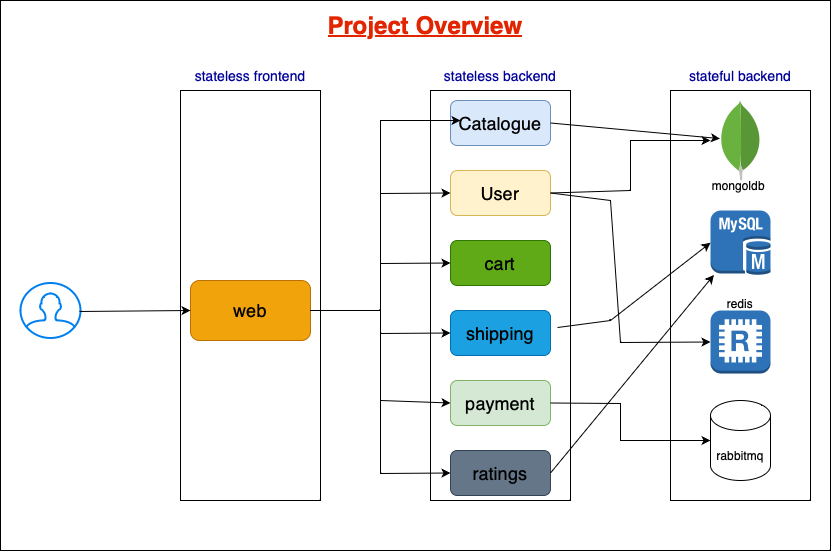

The diagram above was exported from draw.io. Its source (the exported page's mxGraphModel, read from the mxfile embedded in the PNG):
<mxGraphModel dx="841" dy="597" grid="1" gridSize="10" guides="1" tooltips="1" connect="1" arrows="1" fold="1" page="1" pageScale="1" pageWidth="827" pageHeight="1169" math="0" shadow="0">
  <root>
    <mxCell id="0" />
    <mxCell id="1" parent="0" />
    <mxCell id="-RUUvHaytzTVTgVVf_vS-24" value="" style="rounded=0;whiteSpace=wrap;html=1;" vertex="1" parent="1">
      <mxGeometry x="130" y="120" width="700" height="450" as="geometry" />
    </mxCell>
    <mxCell id="-RUUvHaytzTVTgVVf_vS-1" value="" style="rounded=0;whiteSpace=wrap;html=1;" vertex="1" parent="1">
      <mxGeometry x="10" y="50" width="830" height="550" as="geometry" />
    </mxCell>
    <mxCell id="-RUUvHaytzTVTgVVf_vS-2" value="" style="rounded=0;whiteSpace=wrap;html=1;" vertex="1" parent="1">
      <mxGeometry x="190" y="140" width="140" height="410" as="geometry" />
    </mxCell>
    <mxCell id="-RUUvHaytzTVTgVVf_vS-3" value="" style="rounded=0;whiteSpace=wrap;html=1;" vertex="1" parent="1">
      <mxGeometry x="440" y="140" width="140" height="410" as="geometry" />
    </mxCell>
    <mxCell id="-RUUvHaytzTVTgVVf_vS-4" value="" style="rounded=0;whiteSpace=wrap;html=1;" vertex="1" parent="1">
      <mxGeometry x="680" y="140" width="140" height="410" as="geometry" />
    </mxCell>
    <mxCell id="-RUUvHaytzTVTgVVf_vS-6" value="" style="rounded=1;whiteSpace=wrap;html=1;fillColor=#f0a30a;strokeColor=#BD7000;fontColor=#000000;" vertex="1" parent="1">
      <mxGeometry x="200" y="330" width="120" height="60" as="geometry" />
    </mxCell>
    <mxCell id="-RUUvHaytzTVTgVVf_vS-12" value="" style="rounded=1;whiteSpace=wrap;html=1;fillColor=#647687;fontColor=#ffffff;strokeColor=#314354;" vertex="1" parent="1">
      <mxGeometry x="460" y="500" width="100" height="45" as="geometry" />
    </mxCell>
    <mxCell id="-RUUvHaytzTVTgVVf_vS-13" value="" style="rounded=1;whiteSpace=wrap;html=1;fillColor=#d5e8d4;strokeColor=#82b366;" vertex="1" parent="1">
      <mxGeometry x="460" y="430" width="100" height="45" as="geometry" />
    </mxCell>
    <mxCell id="-RUUvHaytzTVTgVVf_vS-14" value="" style="rounded=1;whiteSpace=wrap;html=1;fillColor=#1ba1e2;fontColor=#ffffff;strokeColor=#006EAF;" vertex="1" parent="1">
      <mxGeometry x="460" y="360" width="100" height="45" as="geometry" />
    </mxCell>
    <mxCell id="-RUUvHaytzTVTgVVf_vS-15" value="" style="rounded=1;whiteSpace=wrap;html=1;fillColor=#60a917;fontColor=#ffffff;strokeColor=#2D7600;" vertex="1" parent="1">
      <mxGeometry x="460" y="290" width="100" height="45" as="geometry" />
    </mxCell>
    <mxCell id="-RUUvHaytzTVTgVVf_vS-16" value="" style="rounded=1;whiteSpace=wrap;html=1;fillColor=#fff2cc;strokeColor=#d6b656;" vertex="1" parent="1">
      <mxGeometry x="460" y="220" width="100" height="45" as="geometry" />
    </mxCell>
    <mxCell id="-RUUvHaytzTVTgVVf_vS-17" value="" style="rounded=1;whiteSpace=wrap;html=1;fillColor=#dae8fc;strokeColor=#6c8ebf;" vertex="1" parent="1">
      <mxGeometry x="460" y="150" width="100" height="45" as="geometry" />
    </mxCell>
    <mxCell id="-RUUvHaytzTVTgVVf_vS-19" value="" style="dashed=0;outlineConnect=0;html=1;align=center;labelPosition=center;verticalLabelPosition=bottom;verticalAlign=top;shape=mxgraph.weblogos.mongodb" vertex="1" parent="1">
      <mxGeometry x="729.4" y="150" width="41.2" height="80" as="geometry" />
    </mxCell>
    <mxCell id="-RUUvHaytzTVTgVVf_vS-20" value="" style="outlineConnect=0;dashed=0;verticalLabelPosition=bottom;verticalAlign=top;align=center;html=1;shape=mxgraph.aws3.mysql_db_instance;fillColor=#2E73B8;gradientColor=none;" vertex="1" parent="1">
      <mxGeometry x="720" y="260" width="60" height="64.5" as="geometry" />
    </mxCell>
    <mxCell id="-RUUvHaytzTVTgVVf_vS-21" value="" style="outlineConnect=0;dashed=0;verticalLabelPosition=bottom;verticalAlign=top;align=center;html=1;shape=mxgraph.aws3.redis;fillColor=#2E73B8;gradientColor=none;" vertex="1" parent="1">
      <mxGeometry x="720" y="360" width="60" height="63" as="geometry" />
    </mxCell>
    <mxCell id="-RUUvHaytzTVTgVVf_vS-22" value="" style="shape=cylinder3;whiteSpace=wrap;html=1;boundedLbl=1;backgroundOutline=1;size=15;" vertex="1" parent="1">
      <mxGeometry x="720" y="450" width="60" height="80" as="geometry" />
    </mxCell>
    <mxCell id="-RUUvHaytzTVTgVVf_vS-25" value="" style="html=1;verticalLabelPosition=bottom;align=center;labelBackgroundColor=#ffffff;verticalAlign=top;strokeWidth=2;strokeColor=#0080F0;shadow=0;dashed=0;shape=mxgraph.ios7.icons.user;" vertex="1" parent="1">
      <mxGeometry x="30" y="332.5" width="60" height="55" as="geometry" />
    </mxCell>
    <mxCell id="-RUUvHaytzTVTgVVf_vS-26" value="&lt;font style=&quot;font-size: 18px;&quot;&gt;web&lt;/font&gt;" style="text;html=1;strokeColor=none;fillColor=none;align=center;verticalAlign=middle;whiteSpace=wrap;rounded=0;" vertex="1" parent="1">
      <mxGeometry x="230" y="345" width="60" height="30" as="geometry" />
    </mxCell>
    <mxCell id="-RUUvHaytzTVTgVVf_vS-27" value="&lt;font style=&quot;font-size: 18px;&quot;&gt;Catalogue&lt;/font&gt;" style="text;html=1;strokeColor=none;fillColor=none;align=center;verticalAlign=middle;whiteSpace=wrap;rounded=0;" vertex="1" parent="1">
      <mxGeometry x="480" y="157.5" width="60" height="30" as="geometry" />
    </mxCell>
    <mxCell id="-RUUvHaytzTVTgVVf_vS-28" value="&lt;font style=&quot;font-size: 18px;&quot;&gt;User&lt;/font&gt;" style="text;html=1;strokeColor=none;fillColor=none;align=center;verticalAlign=middle;whiteSpace=wrap;rounded=0;" vertex="1" parent="1">
      <mxGeometry x="480" y="227.5" width="60" height="30" as="geometry" />
    </mxCell>
    <mxCell id="-RUUvHaytzTVTgVVf_vS-29" value="&lt;font style=&quot;font-size: 18px;&quot;&gt;cart&lt;/font&gt;" style="text;html=1;strokeColor=none;fillColor=none;align=center;verticalAlign=middle;whiteSpace=wrap;rounded=0;" vertex="1" parent="1">
      <mxGeometry x="480" y="297.5" width="60" height="30" as="geometry" />
    </mxCell>
    <mxCell id="-RUUvHaytzTVTgVVf_vS-30" value="&lt;font style=&quot;font-size: 18px;&quot;&gt;shipping&lt;/font&gt;" style="text;html=1;strokeColor=none;fillColor=none;align=center;verticalAlign=middle;whiteSpace=wrap;rounded=0;" vertex="1" parent="1">
      <mxGeometry x="480" y="367.5" width="60" height="30" as="geometry" />
    </mxCell>
    <mxCell id="-RUUvHaytzTVTgVVf_vS-31" value="&lt;font style=&quot;font-size: 18px;&quot;&gt;payment&lt;/font&gt;" style="text;html=1;strokeColor=none;fillColor=none;align=center;verticalAlign=middle;whiteSpace=wrap;rounded=0;" vertex="1" parent="1">
      <mxGeometry x="480" y="437.5" width="60" height="30" as="geometry" />
    </mxCell>
    <mxCell id="-RUUvHaytzTVTgVVf_vS-32" value="&lt;font style=&quot;font-size: 18px;&quot;&gt;ratings&lt;/font&gt;" style="text;html=1;strokeColor=none;fillColor=none;align=center;verticalAlign=middle;whiteSpace=wrap;rounded=0;" vertex="1" parent="1">
      <mxGeometry x="480" y="507.5" width="60" height="30" as="geometry" />
    </mxCell>
    <mxCell id="-RUUvHaytzTVTgVVf_vS-33" value="&lt;font color=&quot;#000099&quot; style=&quot;font-size: 14px;&quot;&gt;stateless frontend&lt;/font&gt;" style="text;html=1;strokeColor=none;fillColor=none;align=center;verticalAlign=middle;whiteSpace=wrap;rounded=0;" vertex="1" parent="1">
      <mxGeometry x="190" y="110" width="140" height="30" as="geometry" />
    </mxCell>
    <mxCell id="-RUUvHaytzTVTgVVf_vS-34" value="&lt;font color=&quot;#000099&quot; style=&quot;font-size: 14px;&quot;&gt;stateless backend&lt;/font&gt;" style="text;html=1;strokeColor=none;fillColor=none;align=center;verticalAlign=middle;whiteSpace=wrap;rounded=0;" vertex="1" parent="1">
      <mxGeometry x="440" y="110" width="140" height="30" as="geometry" />
    </mxCell>
    <mxCell id="-RUUvHaytzTVTgVVf_vS-35" value="&lt;font color=&quot;#000099&quot; style=&quot;font-size: 14px;&quot;&gt;stateful backend&lt;/font&gt;" style="text;html=1;strokeColor=none;fillColor=none;align=center;verticalAlign=middle;whiteSpace=wrap;rounded=0;" vertex="1" parent="1">
      <mxGeometry x="680" y="110" width="140" height="30" as="geometry" />
    </mxCell>
    <mxCell id="-RUUvHaytzTVTgVVf_vS-36" value="" style="endArrow=classic;html=1;rounded=0;exitX=1;exitY=0.5;exitDx=0;exitDy=0;" edge="1" parent="1" source="-RUUvHaytzTVTgVVf_vS-6">
      <mxGeometry width="50" height="50" relative="1" as="geometry">
        <mxPoint x="390" y="350" as="sourcePoint" />
        <mxPoint x="470" y="170" as="targetPoint" />
        <Array as="points">
          <mxPoint x="390" y="360" />
          <mxPoint x="390" y="170" />
        </Array>
      </mxGeometry>
    </mxCell>
    <mxCell id="-RUUvHaytzTVTgVVf_vS-37" value="" style="endArrow=classic;html=1;rounded=0;exitX=1;exitY=0.5;exitDx=0;exitDy=0;entryX=0;entryY=0.5;entryDx=0;entryDy=0;" edge="1" parent="1" source="-RUUvHaytzTVTgVVf_vS-6" target="-RUUvHaytzTVTgVVf_vS-16">
      <mxGeometry width="50" height="50" relative="1" as="geometry">
        <mxPoint x="390" y="350" as="sourcePoint" />
        <mxPoint x="440" y="300" as="targetPoint" />
        <Array as="points">
          <mxPoint x="390" y="360" />
          <mxPoint x="390" y="243" />
        </Array>
      </mxGeometry>
    </mxCell>
    <mxCell id="-RUUvHaytzTVTgVVf_vS-38" value="" style="endArrow=classic;html=1;rounded=0;exitX=1;exitY=0.5;exitDx=0;exitDy=0;entryX=0;entryY=0.5;entryDx=0;entryDy=0;" edge="1" parent="1" source="-RUUvHaytzTVTgVVf_vS-6" target="-RUUvHaytzTVTgVVf_vS-15">
      <mxGeometry width="50" height="50" relative="1" as="geometry">
        <mxPoint x="390" y="350" as="sourcePoint" />
        <mxPoint x="440" y="300" as="targetPoint" />
        <Array as="points">
          <mxPoint x="390" y="360" />
          <mxPoint x="390" y="313" />
        </Array>
      </mxGeometry>
    </mxCell>
    <mxCell id="-RUUvHaytzTVTgVVf_vS-39" value="" style="endArrow=classic;html=1;rounded=0;entryX=0;entryY=0.5;entryDx=0;entryDy=0;" edge="1" parent="1" target="-RUUvHaytzTVTgVVf_vS-12">
      <mxGeometry width="50" height="50" relative="1" as="geometry">
        <mxPoint x="320" y="360" as="sourcePoint" />
        <mxPoint x="440" y="300" as="targetPoint" />
        <Array as="points">
          <mxPoint x="390" y="360" />
          <mxPoint x="390" y="523" />
        </Array>
      </mxGeometry>
    </mxCell>
    <mxCell id="-RUUvHaytzTVTgVVf_vS-40" value="" style="endArrow=classic;html=1;rounded=0;exitX=1;exitY=0.5;exitDx=0;exitDy=0;entryX=0;entryY=0.5;entryDx=0;entryDy=0;" edge="1" parent="1" source="-RUUvHaytzTVTgVVf_vS-6" target="-RUUvHaytzTVTgVVf_vS-13">
      <mxGeometry width="50" height="50" relative="1" as="geometry">
        <mxPoint x="390" y="350" as="sourcePoint" />
        <mxPoint x="440" y="300" as="targetPoint" />
        <Array as="points">
          <mxPoint x="390" y="360" />
          <mxPoint x="390" y="450" />
        </Array>
      </mxGeometry>
    </mxCell>
    <mxCell id="-RUUvHaytzTVTgVVf_vS-41" value="" style="endArrow=classic;html=1;rounded=0;exitX=1;exitY=0.5;exitDx=0;exitDy=0;entryX=0;entryY=0.5;entryDx=0;entryDy=0;" edge="1" parent="1" source="-RUUvHaytzTVTgVVf_vS-6" target="-RUUvHaytzTVTgVVf_vS-14">
      <mxGeometry width="50" height="50" relative="1" as="geometry">
        <mxPoint x="390" y="350" as="sourcePoint" />
        <mxPoint x="440" y="300" as="targetPoint" />
        <Array as="points">
          <mxPoint x="390" y="360" />
          <mxPoint x="390" y="383" />
        </Array>
      </mxGeometry>
    </mxCell>
    <mxCell id="-RUUvHaytzTVTgVVf_vS-42" value="" style="endArrow=classic;html=1;rounded=0;exitX=1;exitY=0.5;exitDx=0;exitDy=0;" edge="1" parent="1" source="-RUUvHaytzTVTgVVf_vS-17" target="-RUUvHaytzTVTgVVf_vS-19">
      <mxGeometry width="50" height="50" relative="1" as="geometry">
        <mxPoint x="390" y="350" as="sourcePoint" />
        <mxPoint x="440" y="300" as="targetPoint" />
      </mxGeometry>
    </mxCell>
    <mxCell id="-RUUvHaytzTVTgVVf_vS-43" value="" style="endArrow=classic;html=1;rounded=0;exitX=1;exitY=0.5;exitDx=0;exitDy=0;entryX=0;entryY=0.5;entryDx=0;entryDy=0;entryPerimeter=0;" edge="1" parent="1" source="-RUUvHaytzTVTgVVf_vS-16" target="-RUUvHaytzTVTgVVf_vS-21">
      <mxGeometry width="50" height="50" relative="1" as="geometry">
        <mxPoint x="390" y="350" as="sourcePoint" />
        <mxPoint x="440" y="300" as="targetPoint" />
        <Array as="points">
          <mxPoint x="620" y="250" />
          <mxPoint x="630" y="392" />
        </Array>
      </mxGeometry>
    </mxCell>
    <mxCell id="-RUUvHaytzTVTgVVf_vS-44" value="" style="endArrow=classic;html=1;rounded=0;exitX=1;exitY=0.5;exitDx=0;exitDy=0;" edge="1" parent="1" source="-RUUvHaytzTVTgVVf_vS-16">
      <mxGeometry width="50" height="50" relative="1" as="geometry">
        <mxPoint x="390" y="350" as="sourcePoint" />
        <mxPoint x="720" y="190" as="targetPoint" />
        <Array as="points">
          <mxPoint x="640" y="240" />
          <mxPoint x="640" y="190" />
        </Array>
      </mxGeometry>
    </mxCell>
    <mxCell id="-RUUvHaytzTVTgVVf_vS-45" value="" style="endArrow=classic;html=1;rounded=0;exitX=1.07;exitY=0.378;exitDx=0;exitDy=0;exitPerimeter=0;entryX=0;entryY=0.5;entryDx=0;entryDy=0;entryPerimeter=0;" edge="1" parent="1" source="-RUUvHaytzTVTgVVf_vS-14" target="-RUUvHaytzTVTgVVf_vS-20">
      <mxGeometry width="50" height="50" relative="1" as="geometry">
        <mxPoint x="390" y="350" as="sourcePoint" />
        <mxPoint x="440" y="300" as="targetPoint" />
        <Array as="points">
          <mxPoint x="620" y="370" />
        </Array>
      </mxGeometry>
    </mxCell>
    <mxCell id="-RUUvHaytzTVTgVVf_vS-46" value="" style="endArrow=classic;html=1;rounded=0;exitX=1;exitY=0.5;exitDx=0;exitDy=0;entryX=0;entryY=0.5;entryDx=0;entryDy=0;entryPerimeter=0;" edge="1" parent="1" source="-RUUvHaytzTVTgVVf_vS-13" target="-RUUvHaytzTVTgVVf_vS-22">
      <mxGeometry width="50" height="50" relative="1" as="geometry">
        <mxPoint x="390" y="350" as="sourcePoint" />
        <mxPoint x="440" y="300" as="targetPoint" />
        <Array as="points">
          <mxPoint x="630" y="453" />
          <mxPoint x="630" y="490" />
        </Array>
      </mxGeometry>
    </mxCell>
    <mxCell id="-RUUvHaytzTVTgVVf_vS-48" value="" style="endArrow=classic;html=1;rounded=0;exitX=1;exitY=0.5;exitDx=0;exitDy=0;" edge="1" parent="1" source="-RUUvHaytzTVTgVVf_vS-12" target="-RUUvHaytzTVTgVVf_vS-20">
      <mxGeometry width="50" height="50" relative="1" as="geometry">
        <mxPoint x="390" y="350" as="sourcePoint" />
        <mxPoint x="440" y="300" as="targetPoint" />
      </mxGeometry>
    </mxCell>
    <mxCell id="-RUUvHaytzTVTgVVf_vS-49" value="" style="endArrow=classic;html=1;rounded=0;exitX=0.983;exitY=0.518;exitDx=0;exitDy=0;exitPerimeter=0;entryX=0;entryY=0.5;entryDx=0;entryDy=0;" edge="1" parent="1" source="-RUUvHaytzTVTgVVf_vS-25" target="-RUUvHaytzTVTgVVf_vS-6">
      <mxGeometry width="50" height="50" relative="1" as="geometry">
        <mxPoint x="390" y="350" as="sourcePoint" />
        <mxPoint x="440" y="300" as="targetPoint" />
      </mxGeometry>
    </mxCell>
    <mxCell id="-RUUvHaytzTVTgVVf_vS-50" value="&lt;div style=&quot;text-align: justify;&quot;&gt;&lt;b style=&quot;font-size: 24px; color: rgb(227, 36, 0);&quot;&gt;&lt;u&gt;Project Overview&lt;/u&gt;&lt;/b&gt;&lt;/div&gt;" style="text;html=1;strokeColor=none;fillColor=none;align=center;verticalAlign=middle;whiteSpace=wrap;rounded=0;" vertex="1" parent="1">
      <mxGeometry x="290" y="60" width="290" height="30" as="geometry" />
    </mxCell>
    <mxCell id="-RUUvHaytzTVTgVVf_vS-51" value="redis" style="text;html=1;strokeColor=none;fillColor=none;align=center;verticalAlign=middle;whiteSpace=wrap;rounded=0;" vertex="1" parent="1">
      <mxGeometry x="720" y="337.5" width="60" height="30" as="geometry" />
    </mxCell>
    <mxCell id="-RUUvHaytzTVTgVVf_vS-52" value="mongoldb&amp;nbsp;" style="text;html=1;strokeColor=none;fillColor=none;align=center;verticalAlign=middle;whiteSpace=wrap;rounded=0;" vertex="1" parent="1">
      <mxGeometry x="720" y="220" width="60" height="30" as="geometry" />
    </mxCell>
    <mxCell id="-RUUvHaytzTVTgVVf_vS-53" value="rabbitmq" style="text;html=1;strokeColor=none;fillColor=none;align=center;verticalAlign=middle;whiteSpace=wrap;rounded=0;" vertex="1" parent="1">
      <mxGeometry x="720" y="490" width="60" height="30" as="geometry" />
    </mxCell>
  </root>
</mxGraphModel>